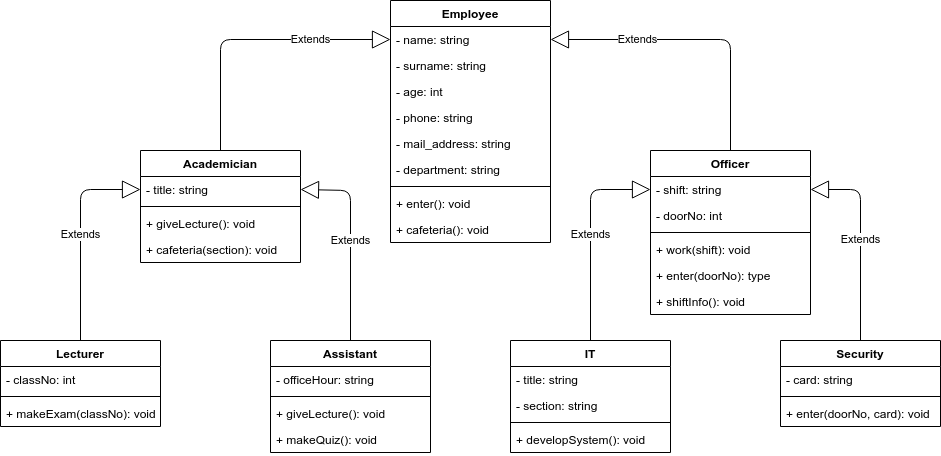

The diagram above was exported from draw.io. Its source (the exported page's mxGraphModel, read from the mxfile embedded in the PNG):
<mxGraphModel dx="2232" dy="1873" grid="1" gridSize="10" guides="1" tooltips="1" connect="1" arrows="1" fold="1" page="1" pageScale="1" pageWidth="850" pageHeight="1100" math="0" shadow="0">
  <root>
    <mxCell id="0" />
    <mxCell id="1" parent="0" />
    <mxCell id="5QJZ3jOD4-VhLcbY5MgP-264" value="Employee" style="swimlane;fontStyle=1;align=center;verticalAlign=top;childLayout=stackLayout;horizontal=1;startSize=26;horizontalStack=0;resizeParent=1;resizeParentMax=0;resizeLast=0;collapsible=1;marginBottom=0;" parent="1" vertex="1">
      <mxGeometry x="-440" y="-10" width="160" height="242" as="geometry" />
    </mxCell>
    <mxCell id="5QJZ3jOD4-VhLcbY5MgP-265" value="- name: string" style="text;strokeColor=none;fillColor=none;align=left;verticalAlign=top;spacingLeft=4;spacingRight=4;overflow=hidden;rotatable=0;points=[[0,0.5],[1,0.5]];portConstraint=eastwest;" parent="5QJZ3jOD4-VhLcbY5MgP-264" vertex="1">
      <mxGeometry y="26" width="160" height="26" as="geometry" />
    </mxCell>
    <mxCell id="5QJZ3jOD4-VhLcbY5MgP-269" value="- surname: string" style="text;strokeColor=none;fillColor=none;align=left;verticalAlign=top;spacingLeft=4;spacingRight=4;overflow=hidden;rotatable=0;points=[[0,0.5],[1,0.5]];portConstraint=eastwest;" parent="5QJZ3jOD4-VhLcbY5MgP-264" vertex="1">
      <mxGeometry y="52" width="160" height="26" as="geometry" />
    </mxCell>
    <mxCell id="5QJZ3jOD4-VhLcbY5MgP-270" value="- age: int" style="text;strokeColor=none;fillColor=none;align=left;verticalAlign=top;spacingLeft=4;spacingRight=4;overflow=hidden;rotatable=0;points=[[0,0.5],[1,0.5]];portConstraint=eastwest;" parent="5QJZ3jOD4-VhLcbY5MgP-264" vertex="1">
      <mxGeometry y="78" width="160" height="26" as="geometry" />
    </mxCell>
    <mxCell id="5QJZ3jOD4-VhLcbY5MgP-301" value="- phone: string" style="text;strokeColor=none;fillColor=none;align=left;verticalAlign=top;spacingLeft=4;spacingRight=4;overflow=hidden;rotatable=0;points=[[0,0.5],[1,0.5]];portConstraint=eastwest;" parent="5QJZ3jOD4-VhLcbY5MgP-264" vertex="1">
      <mxGeometry y="104" width="160" height="26" as="geometry" />
    </mxCell>
    <mxCell id="5QJZ3jOD4-VhLcbY5MgP-302" value="- mail_address: string" style="text;strokeColor=none;fillColor=none;align=left;verticalAlign=top;spacingLeft=4;spacingRight=4;overflow=hidden;rotatable=0;points=[[0,0.5],[1,0.5]];portConstraint=eastwest;" parent="5QJZ3jOD4-VhLcbY5MgP-264" vertex="1">
      <mxGeometry y="130" width="160" height="26" as="geometry" />
    </mxCell>
    <mxCell id="5QJZ3jOD4-VhLcbY5MgP-305" value="- department: string" style="text;strokeColor=none;fillColor=none;align=left;verticalAlign=top;spacingLeft=4;spacingRight=4;overflow=hidden;rotatable=0;points=[[0,0.5],[1,0.5]];portConstraint=eastwest;" parent="5QJZ3jOD4-VhLcbY5MgP-264" vertex="1">
      <mxGeometry y="156" width="160" height="26" as="geometry" />
    </mxCell>
    <mxCell id="5QJZ3jOD4-VhLcbY5MgP-266" value="" style="line;strokeWidth=1;fillColor=none;align=left;verticalAlign=middle;spacingTop=-1;spacingLeft=3;spacingRight=3;rotatable=0;labelPosition=right;points=[];portConstraint=eastwest;" parent="5QJZ3jOD4-VhLcbY5MgP-264" vertex="1">
      <mxGeometry y="182" width="160" height="8" as="geometry" />
    </mxCell>
    <mxCell id="5QJZ3jOD4-VhLcbY5MgP-267" value="+ enter(): void" style="text;strokeColor=none;fillColor=none;align=left;verticalAlign=top;spacingLeft=4;spacingRight=4;overflow=hidden;rotatable=0;points=[[0,0.5],[1,0.5]];portConstraint=eastwest;" parent="5QJZ3jOD4-VhLcbY5MgP-264" vertex="1">
      <mxGeometry y="190" width="160" height="26" as="geometry" />
    </mxCell>
    <mxCell id="5QJZ3jOD4-VhLcbY5MgP-303" value="+ cafeteria(): void" style="text;strokeColor=none;fillColor=none;align=left;verticalAlign=top;spacingLeft=4;spacingRight=4;overflow=hidden;rotatable=0;points=[[0,0.5],[1,0.5]];portConstraint=eastwest;" parent="5QJZ3jOD4-VhLcbY5MgP-264" vertex="1">
      <mxGeometry y="216" width="160" height="26" as="geometry" />
    </mxCell>
    <mxCell id="5QJZ3jOD4-VhLcbY5MgP-304" value="Academician" style="swimlane;fontStyle=1;align=center;verticalAlign=top;childLayout=stackLayout;horizontal=1;startSize=26;horizontalStack=0;resizeParent=1;resizeParentMax=0;resizeLast=0;collapsible=1;marginBottom=0;" parent="1" vertex="1">
      <mxGeometry x="-690" y="140" width="160" height="112" as="geometry" />
    </mxCell>
    <mxCell id="5QJZ3jOD4-VhLcbY5MgP-308" value="- title: string" style="text;strokeColor=none;fillColor=none;align=left;verticalAlign=top;spacingLeft=4;spacingRight=4;overflow=hidden;rotatable=0;points=[[0,0.5],[1,0.5]];portConstraint=eastwest;" parent="5QJZ3jOD4-VhLcbY5MgP-304" vertex="1">
      <mxGeometry y="26" width="160" height="26" as="geometry" />
    </mxCell>
    <mxCell id="5QJZ3jOD4-VhLcbY5MgP-306" value="" style="line;strokeWidth=1;fillColor=none;align=left;verticalAlign=middle;spacingTop=-1;spacingLeft=3;spacingRight=3;rotatable=0;labelPosition=right;points=[];portConstraint=eastwest;" parent="5QJZ3jOD4-VhLcbY5MgP-304" vertex="1">
      <mxGeometry y="52" width="160" height="8" as="geometry" />
    </mxCell>
    <mxCell id="5QJZ3jOD4-VhLcbY5MgP-307" value="+ giveLecture(): void" style="text;strokeColor=none;fillColor=none;align=left;verticalAlign=top;spacingLeft=4;spacingRight=4;overflow=hidden;rotatable=0;points=[[0,0.5],[1,0.5]];portConstraint=eastwest;" parent="5QJZ3jOD4-VhLcbY5MgP-304" vertex="1">
      <mxGeometry y="60" width="160" height="26" as="geometry" />
    </mxCell>
    <mxCell id="5QJZ3jOD4-VhLcbY5MgP-309" value="+ cafeteria(section): void" style="text;strokeColor=none;fillColor=none;align=left;verticalAlign=top;spacingLeft=4;spacingRight=4;overflow=hidden;rotatable=0;points=[[0,0.5],[1,0.5]];portConstraint=eastwest;" parent="5QJZ3jOD4-VhLcbY5MgP-304" vertex="1">
      <mxGeometry y="86" width="160" height="26" as="geometry" />
    </mxCell>
    <mxCell id="5QJZ3jOD4-VhLcbY5MgP-311" value="Officer" style="swimlane;fontStyle=1;align=center;verticalAlign=top;childLayout=stackLayout;horizontal=1;startSize=26;horizontalStack=0;resizeParent=1;resizeParentMax=0;resizeLast=0;collapsible=1;marginBottom=0;" parent="1" vertex="1">
      <mxGeometry x="-180" y="140" width="160" height="164" as="geometry" />
    </mxCell>
    <mxCell id="JOF1irQnki7E6r9G1Rgi-1" value="- shift: string" style="text;strokeColor=none;fillColor=none;align=left;verticalAlign=top;spacingLeft=4;spacingRight=4;overflow=hidden;rotatable=0;points=[[0,0.5],[1,0.5]];portConstraint=eastwest;" vertex="1" parent="5QJZ3jOD4-VhLcbY5MgP-311">
      <mxGeometry y="26" width="160" height="26" as="geometry" />
    </mxCell>
    <mxCell id="5QJZ3jOD4-VhLcbY5MgP-315" value="- doorNo: int" style="text;strokeColor=none;fillColor=none;align=left;verticalAlign=top;spacingLeft=4;spacingRight=4;overflow=hidden;rotatable=0;points=[[0,0.5],[1,0.5]];portConstraint=eastwest;" parent="5QJZ3jOD4-VhLcbY5MgP-311" vertex="1">
      <mxGeometry y="52" width="160" height="26" as="geometry" />
    </mxCell>
    <mxCell id="5QJZ3jOD4-VhLcbY5MgP-313" value="" style="line;strokeWidth=1;fillColor=none;align=left;verticalAlign=middle;spacingTop=-1;spacingLeft=3;spacingRight=3;rotatable=0;labelPosition=right;points=[];portConstraint=eastwest;" parent="5QJZ3jOD4-VhLcbY5MgP-311" vertex="1">
      <mxGeometry y="78" width="160" height="8" as="geometry" />
    </mxCell>
    <mxCell id="5QJZ3jOD4-VhLcbY5MgP-314" value="+ work(shift): void" style="text;strokeColor=none;fillColor=none;align=left;verticalAlign=top;spacingLeft=4;spacingRight=4;overflow=hidden;rotatable=0;points=[[0,0.5],[1,0.5]];portConstraint=eastwest;" parent="5QJZ3jOD4-VhLcbY5MgP-311" vertex="1">
      <mxGeometry y="86" width="160" height="26" as="geometry" />
    </mxCell>
    <mxCell id="5QJZ3jOD4-VhLcbY5MgP-316" value="+ enter(doorNo): type" style="text;strokeColor=none;fillColor=none;align=left;verticalAlign=top;spacingLeft=4;spacingRight=4;overflow=hidden;rotatable=0;points=[[0,0.5],[1,0.5]];portConstraint=eastwest;" parent="5QJZ3jOD4-VhLcbY5MgP-311" vertex="1">
      <mxGeometry y="112" width="160" height="26" as="geometry" />
    </mxCell>
    <mxCell id="JOF1irQnki7E6r9G1Rgi-5" value="+ shiftInfo(): void" style="text;strokeColor=none;fillColor=none;align=left;verticalAlign=top;spacingLeft=4;spacingRight=4;overflow=hidden;rotatable=0;points=[[0,0.5],[1,0.5]];portConstraint=eastwest;" vertex="1" parent="5QJZ3jOD4-VhLcbY5MgP-311">
      <mxGeometry y="138" width="160" height="26" as="geometry" />
    </mxCell>
    <mxCell id="5QJZ3jOD4-VhLcbY5MgP-317" value="Lecturer" style="swimlane;fontStyle=1;align=center;verticalAlign=top;childLayout=stackLayout;horizontal=1;startSize=26;horizontalStack=0;resizeParent=1;resizeParentMax=0;resizeLast=0;collapsible=1;marginBottom=0;" parent="1" vertex="1">
      <mxGeometry x="-830" y="330" width="160" height="86" as="geometry" />
    </mxCell>
    <mxCell id="5QJZ3jOD4-VhLcbY5MgP-318" value="- classNo: int" style="text;strokeColor=none;fillColor=none;align=left;verticalAlign=top;spacingLeft=4;spacingRight=4;overflow=hidden;rotatable=0;points=[[0,0.5],[1,0.5]];portConstraint=eastwest;" parent="5QJZ3jOD4-VhLcbY5MgP-317" vertex="1">
      <mxGeometry y="26" width="160" height="26" as="geometry" />
    </mxCell>
    <mxCell id="5QJZ3jOD4-VhLcbY5MgP-319" value="" style="line;strokeWidth=1;fillColor=none;align=left;verticalAlign=middle;spacingTop=-1;spacingLeft=3;spacingRight=3;rotatable=0;labelPosition=right;points=[];portConstraint=eastwest;" parent="5QJZ3jOD4-VhLcbY5MgP-317" vertex="1">
      <mxGeometry y="52" width="160" height="8" as="geometry" />
    </mxCell>
    <mxCell id="5QJZ3jOD4-VhLcbY5MgP-320" value="+ makeExam(classNo): void" style="text;strokeColor=none;fillColor=none;align=left;verticalAlign=top;spacingLeft=4;spacingRight=4;overflow=hidden;rotatable=0;points=[[0,0.5],[1,0.5]];portConstraint=eastwest;" parent="5QJZ3jOD4-VhLcbY5MgP-317" vertex="1">
      <mxGeometry y="60" width="160" height="26" as="geometry" />
    </mxCell>
    <mxCell id="5QJZ3jOD4-VhLcbY5MgP-322" value="Assistant" style="swimlane;fontStyle=1;align=center;verticalAlign=top;childLayout=stackLayout;horizontal=1;startSize=26;horizontalStack=0;resizeParent=1;resizeParentMax=0;resizeLast=0;collapsible=1;marginBottom=0;" parent="1" vertex="1">
      <mxGeometry x="-560" y="330" width="160" height="112" as="geometry" />
    </mxCell>
    <mxCell id="5QJZ3jOD4-VhLcbY5MgP-323" value="- officeHour: string" style="text;strokeColor=none;fillColor=none;align=left;verticalAlign=top;spacingLeft=4;spacingRight=4;overflow=hidden;rotatable=0;points=[[0,0.5],[1,0.5]];portConstraint=eastwest;" parent="5QJZ3jOD4-VhLcbY5MgP-322" vertex="1">
      <mxGeometry y="26" width="160" height="26" as="geometry" />
    </mxCell>
    <mxCell id="5QJZ3jOD4-VhLcbY5MgP-324" value="" style="line;strokeWidth=1;fillColor=none;align=left;verticalAlign=middle;spacingTop=-1;spacingLeft=3;spacingRight=3;rotatable=0;labelPosition=right;points=[];portConstraint=eastwest;" parent="5QJZ3jOD4-VhLcbY5MgP-322" vertex="1">
      <mxGeometry y="52" width="160" height="8" as="geometry" />
    </mxCell>
    <mxCell id="5QJZ3jOD4-VhLcbY5MgP-325" value="+ giveLecture(): void" style="text;strokeColor=none;fillColor=none;align=left;verticalAlign=top;spacingLeft=4;spacingRight=4;overflow=hidden;rotatable=0;points=[[0,0.5],[1,0.5]];portConstraint=eastwest;" parent="5QJZ3jOD4-VhLcbY5MgP-322" vertex="1">
      <mxGeometry y="60" width="160" height="26" as="geometry" />
    </mxCell>
    <mxCell id="5QJZ3jOD4-VhLcbY5MgP-326" value="+ makeQuiz(): void" style="text;strokeColor=none;fillColor=none;align=left;verticalAlign=top;spacingLeft=4;spacingRight=4;overflow=hidden;rotatable=0;points=[[0,0.5],[1,0.5]];portConstraint=eastwest;" parent="5QJZ3jOD4-VhLcbY5MgP-322" vertex="1">
      <mxGeometry y="86" width="160" height="26" as="geometry" />
    </mxCell>
    <mxCell id="5QJZ3jOD4-VhLcbY5MgP-327" value="Security" style="swimlane;fontStyle=1;align=center;verticalAlign=top;childLayout=stackLayout;horizontal=1;startSize=26;horizontalStack=0;resizeParent=1;resizeParentMax=0;resizeLast=0;collapsible=1;marginBottom=0;" parent="1" vertex="1">
      <mxGeometry x="-50" y="330" width="160" height="86" as="geometry" />
    </mxCell>
    <mxCell id="5QJZ3jOD4-VhLcbY5MgP-328" value="- card: string" style="text;strokeColor=none;fillColor=none;align=left;verticalAlign=top;spacingLeft=4;spacingRight=4;overflow=hidden;rotatable=0;points=[[0,0.5],[1,0.5]];portConstraint=eastwest;" parent="5QJZ3jOD4-VhLcbY5MgP-327" vertex="1">
      <mxGeometry y="26" width="160" height="26" as="geometry" />
    </mxCell>
    <mxCell id="5QJZ3jOD4-VhLcbY5MgP-329" value="" style="line;strokeWidth=1;fillColor=none;align=left;verticalAlign=middle;spacingTop=-1;spacingLeft=3;spacingRight=3;rotatable=0;labelPosition=right;points=[];portConstraint=eastwest;" parent="5QJZ3jOD4-VhLcbY5MgP-327" vertex="1">
      <mxGeometry y="52" width="160" height="8" as="geometry" />
    </mxCell>
    <mxCell id="5QJZ3jOD4-VhLcbY5MgP-330" value="+ enter(doorNo, card): void" style="text;strokeColor=none;fillColor=none;align=left;verticalAlign=top;spacingLeft=4;spacingRight=4;overflow=hidden;rotatable=0;points=[[0,0.5],[1,0.5]];portConstraint=eastwest;" parent="5QJZ3jOD4-VhLcbY5MgP-327" vertex="1">
      <mxGeometry y="60" width="160" height="26" as="geometry" />
    </mxCell>
    <mxCell id="5QJZ3jOD4-VhLcbY5MgP-331" value="IT" style="swimlane;fontStyle=1;align=center;verticalAlign=top;childLayout=stackLayout;horizontal=1;startSize=26;horizontalStack=0;resizeParent=1;resizeParentMax=0;resizeLast=0;collapsible=1;marginBottom=0;" parent="1" vertex="1">
      <mxGeometry x="-320" y="330" width="160" height="112" as="geometry" />
    </mxCell>
    <mxCell id="5QJZ3jOD4-VhLcbY5MgP-332" value="- title: string" style="text;strokeColor=none;fillColor=none;align=left;verticalAlign=top;spacingLeft=4;spacingRight=4;overflow=hidden;rotatable=0;points=[[0,0.5],[1,0.5]];portConstraint=eastwest;" parent="5QJZ3jOD4-VhLcbY5MgP-331" vertex="1">
      <mxGeometry y="26" width="160" height="26" as="geometry" />
    </mxCell>
    <mxCell id="5QJZ3jOD4-VhLcbY5MgP-335" value="- section: string" style="text;strokeColor=none;fillColor=none;align=left;verticalAlign=top;spacingLeft=4;spacingRight=4;overflow=hidden;rotatable=0;points=[[0,0.5],[1,0.5]];portConstraint=eastwest;" parent="5QJZ3jOD4-VhLcbY5MgP-331" vertex="1">
      <mxGeometry y="52" width="160" height="26" as="geometry" />
    </mxCell>
    <mxCell id="5QJZ3jOD4-VhLcbY5MgP-333" value="" style="line;strokeWidth=1;fillColor=none;align=left;verticalAlign=middle;spacingTop=-1;spacingLeft=3;spacingRight=3;rotatable=0;labelPosition=right;points=[];portConstraint=eastwest;" parent="5QJZ3jOD4-VhLcbY5MgP-331" vertex="1">
      <mxGeometry y="78" width="160" height="8" as="geometry" />
    </mxCell>
    <mxCell id="5QJZ3jOD4-VhLcbY5MgP-334" value="+ developSystem(): void" style="text;strokeColor=none;fillColor=none;align=left;verticalAlign=top;spacingLeft=4;spacingRight=4;overflow=hidden;rotatable=0;points=[[0,0.5],[1,0.5]];portConstraint=eastwest;" parent="5QJZ3jOD4-VhLcbY5MgP-331" vertex="1">
      <mxGeometry y="86" width="160" height="26" as="geometry" />
    </mxCell>
    <mxCell id="5QJZ3jOD4-VhLcbY5MgP-336" value="Extends" style="endArrow=block;endSize=16;endFill=0;html=1;entryX=0;entryY=0.5;entryDx=0;entryDy=0;exitX=0.5;exitY=0;exitDx=0;exitDy=0;rounded=1;" parent="1" source="5QJZ3jOD4-VhLcbY5MgP-304" target="5QJZ3jOD4-VhLcbY5MgP-265" edge="1">
      <mxGeometry x="0.4306" width="160" relative="1" as="geometry">
        <mxPoint x="-450" y="570" as="sourcePoint" />
        <mxPoint x="-290" y="570" as="targetPoint" />
        <Array as="points">
          <mxPoint x="-610" y="29" />
        </Array>
        <mxPoint as="offset" />
      </mxGeometry>
    </mxCell>
    <mxCell id="5QJZ3jOD4-VhLcbY5MgP-343" value="Extends" style="endArrow=block;endSize=16;endFill=0;html=1;entryX=1;entryY=0.5;entryDx=0;entryDy=0;exitX=0.5;exitY=0;exitDx=0;exitDy=0;rounded=1;" parent="1" source="5QJZ3jOD4-VhLcbY5MgP-311" target="5QJZ3jOD4-VhLcbY5MgP-265" edge="1">
      <mxGeometry x="0.402" width="160" relative="1" as="geometry">
        <mxPoint x="-110" y="193.49999999999977" as="sourcePoint" />
        <mxPoint x="20" y="2.5" as="targetPoint" />
        <Array as="points">
          <mxPoint x="-100" y="29" />
        </Array>
        <mxPoint as="offset" />
      </mxGeometry>
    </mxCell>
    <mxCell id="5QJZ3jOD4-VhLcbY5MgP-344" value="Extends" style="endArrow=block;endSize=16;endFill=0;html=1;exitX=0.5;exitY=0;exitDx=0;exitDy=0;rounded=1;entryX=0;entryY=0.5;entryDx=0;entryDy=0;" parent="1" source="5QJZ3jOD4-VhLcbY5MgP-317" target="5QJZ3jOD4-VhLcbY5MgP-308" edge="1">
      <mxGeometry width="160" relative="1" as="geometry">
        <mxPoint x="-540" y="239.99999999999977" as="sourcePoint" />
        <mxPoint x="-700" y="190" as="targetPoint" />
        <Array as="points">
          <mxPoint x="-750" y="179" />
        </Array>
      </mxGeometry>
    </mxCell>
    <mxCell id="5QJZ3jOD4-VhLcbY5MgP-345" value="Extends" style="endArrow=block;endSize=16;endFill=0;html=1;exitX=0.5;exitY=0;exitDx=0;exitDy=0;rounded=1;entryX=1;entryY=0.5;entryDx=0;entryDy=0;" parent="1" source="5QJZ3jOD4-VhLcbY5MgP-322" target="5QJZ3jOD4-VhLcbY5MgP-308" edge="1">
      <mxGeometry width="160" relative="1" as="geometry">
        <mxPoint x="-530" y="249.99999999999977" as="sourcePoint" />
        <mxPoint x="-520" y="180" as="targetPoint" />
        <Array as="points">
          <mxPoint x="-480" y="180" />
        </Array>
      </mxGeometry>
    </mxCell>
    <mxCell id="5QJZ3jOD4-VhLcbY5MgP-346" value="Extends" style="endArrow=block;endSize=16;endFill=0;html=1;entryX=0;entryY=0.5;entryDx=0;entryDy=0;exitX=0.5;exitY=0;exitDx=0;exitDy=0;rounded=1;" parent="1" source="5QJZ3jOD4-VhLcbY5MgP-331" edge="1">
      <mxGeometry width="160" relative="1" as="geometry">
        <mxPoint x="-530" y="249.99999999999977" as="sourcePoint" />
        <mxPoint x="-180" y="179" as="targetPoint" />
        <Array as="points">
          <mxPoint x="-240" y="179" />
        </Array>
      </mxGeometry>
    </mxCell>
    <mxCell id="5QJZ3jOD4-VhLcbY5MgP-347" value="Extends" style="endArrow=block;endSize=16;endFill=0;html=1;entryX=1;entryY=0.5;entryDx=0;entryDy=0;exitX=0.5;exitY=0;exitDx=0;exitDy=0;rounded=1;" parent="1" source="5QJZ3jOD4-VhLcbY5MgP-327" edge="1">
      <mxGeometry width="160" relative="1" as="geometry">
        <mxPoint x="-520" y="259.9999999999998" as="sourcePoint" />
        <mxPoint x="-20" y="179" as="targetPoint" />
        <Array as="points">
          <mxPoint x="30" y="179" />
        </Array>
      </mxGeometry>
    </mxCell>
  </root>
</mxGraphModel>